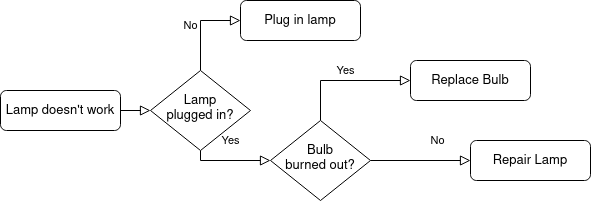

The diagram above was exported from draw.io. Its source (the exported page's mxGraphModel, read from the mxfile embedded in the PNG):
<mxGraphModel dx="868" dy="431" grid="1" gridSize="10" guides="1" tooltips="1" connect="1" arrows="1" fold="1" page="1" pageScale="1" pageWidth="827" pageHeight="1169" math="0" shadow="0">
  <root>
    <mxCell id="WIyWlLk6GJQsqaUBKTNV-0" />
    <mxCell id="WIyWlLk6GJQsqaUBKTNV-1" parent="WIyWlLk6GJQsqaUBKTNV-0" />
    <mxCell id="WIyWlLk6GJQsqaUBKTNV-2" value="" style="rounded=0;html=1;jettySize=auto;orthogonalLoop=1;fontSize=11;endArrow=block;endFill=0;endSize=8;strokeWidth=1;shadow=0;labelBackgroundColor=none;edgeStyle=orthogonalEdgeStyle;" parent="WIyWlLk6GJQsqaUBKTNV-1" source="WIyWlLk6GJQsqaUBKTNV-3" target="WIyWlLk6GJQsqaUBKTNV-6" edge="1">
      <mxGeometry relative="1" as="geometry" />
    </mxCell>
    <mxCell id="WIyWlLk6GJQsqaUBKTNV-3" value="&lt;font style=&quot;font-size: 13px&quot;&gt;Lamp doesn't work&lt;/font&gt;" style="rounded=1;whiteSpace=wrap;html=1;fontSize=12;glass=0;strokeWidth=1;shadow=0;" parent="WIyWlLk6GJQsqaUBKTNV-1" vertex="1">
      <mxGeometry x="20" y="190" width="120" height="40" as="geometry" />
    </mxCell>
    <mxCell id="WIyWlLk6GJQsqaUBKTNV-4" value="Yes" style="rounded=0;html=1;jettySize=auto;orthogonalLoop=1;fontSize=11;endArrow=block;endFill=0;endSize=8;strokeWidth=1;shadow=0;labelBackgroundColor=none;edgeStyle=orthogonalEdgeStyle;" parent="WIyWlLk6GJQsqaUBKTNV-1" source="WIyWlLk6GJQsqaUBKTNV-6" target="WIyWlLk6GJQsqaUBKTNV-10" edge="1">
      <mxGeometry y="20" relative="1" as="geometry">
        <mxPoint as="offset" />
        <Array as="points">
          <mxPoint x="220" y="260" />
        </Array>
      </mxGeometry>
    </mxCell>
    <mxCell id="WIyWlLk6GJQsqaUBKTNV-5" value="No" style="edgeStyle=orthogonalEdgeStyle;rounded=0;html=1;jettySize=auto;orthogonalLoop=1;fontSize=11;endArrow=block;endFill=0;endSize=8;strokeWidth=1;shadow=0;labelBackgroundColor=none;" parent="WIyWlLk6GJQsqaUBKTNV-1" source="WIyWlLk6GJQsqaUBKTNV-6" target="WIyWlLk6GJQsqaUBKTNV-7" edge="1">
      <mxGeometry y="10" relative="1" as="geometry">
        <mxPoint as="offset" />
        <Array as="points">
          <mxPoint x="220" y="120" />
        </Array>
      </mxGeometry>
    </mxCell>
    <mxCell id="WIyWlLk6GJQsqaUBKTNV-6" value="&lt;font style=&quot;font-size: 13px&quot;&gt;Lamp&lt;br&gt;plugged in?&lt;/font&gt;" style="rhombus;whiteSpace=wrap;html=1;shadow=0;fontFamily=Helvetica;fontSize=12;align=center;strokeWidth=1;spacing=6;spacingTop=-4;" parent="WIyWlLk6GJQsqaUBKTNV-1" vertex="1">
      <mxGeometry x="170" y="170" width="100" height="80" as="geometry" />
    </mxCell>
    <mxCell id="WIyWlLk6GJQsqaUBKTNV-7" value="&lt;font style=&quot;font-size: 13px&quot;&gt;Plug in lamp&lt;/font&gt;" style="rounded=1;whiteSpace=wrap;html=1;fontSize=12;glass=0;strokeWidth=1;shadow=0;" parent="WIyWlLk6GJQsqaUBKTNV-1" vertex="1">
      <mxGeometry x="260" y="100" width="120" height="40" as="geometry" />
    </mxCell>
    <mxCell id="WIyWlLk6GJQsqaUBKTNV-8" value="No" style="rounded=0;html=1;jettySize=auto;orthogonalLoop=1;fontSize=11;endArrow=block;endFill=0;endSize=8;strokeWidth=1;shadow=0;labelBackgroundColor=none;edgeStyle=orthogonalEdgeStyle;" parent="WIyWlLk6GJQsqaUBKTNV-1" source="WIyWlLk6GJQsqaUBKTNV-10" target="WIyWlLk6GJQsqaUBKTNV-11" edge="1">
      <mxGeometry x="0.3333" y="20" relative="1" as="geometry">
        <mxPoint as="offset" />
      </mxGeometry>
    </mxCell>
    <mxCell id="WIyWlLk6GJQsqaUBKTNV-9" value="Yes" style="edgeStyle=orthogonalEdgeStyle;rounded=0;html=1;jettySize=auto;orthogonalLoop=1;fontSize=11;endArrow=block;endFill=0;endSize=8;strokeWidth=1;shadow=0;labelBackgroundColor=none;" parent="WIyWlLk6GJQsqaUBKTNV-1" source="WIyWlLk6GJQsqaUBKTNV-10" target="WIyWlLk6GJQsqaUBKTNV-12" edge="1">
      <mxGeometry y="10" relative="1" as="geometry">
        <mxPoint as="offset" />
        <Array as="points">
          <mxPoint x="340" y="180" />
        </Array>
      </mxGeometry>
    </mxCell>
    <mxCell id="WIyWlLk6GJQsqaUBKTNV-10" value="&lt;font style=&quot;font-size: 13px&quot;&gt;Bulb&lt;br&gt;burned out?&lt;/font&gt;" style="rhombus;whiteSpace=wrap;html=1;shadow=0;fontFamily=Helvetica;fontSize=12;align=center;strokeWidth=1;spacing=6;spacingTop=-4;" parent="WIyWlLk6GJQsqaUBKTNV-1" vertex="1">
      <mxGeometry x="290" y="220" width="100" height="80" as="geometry" />
    </mxCell>
    <mxCell id="WIyWlLk6GJQsqaUBKTNV-11" value="&lt;font style=&quot;font-size: 13px&quot;&gt;Repair Lamp&lt;/font&gt;" style="rounded=1;whiteSpace=wrap;html=1;fontSize=12;glass=0;strokeWidth=1;shadow=0;" parent="WIyWlLk6GJQsqaUBKTNV-1" vertex="1">
      <mxGeometry x="490" y="240" width="120" height="40" as="geometry" />
    </mxCell>
    <mxCell id="WIyWlLk6GJQsqaUBKTNV-12" value="&lt;font style=&quot;font-size: 13px&quot;&gt;Replace Bulb&lt;/font&gt;" style="rounded=1;whiteSpace=wrap;html=1;fontSize=12;glass=0;strokeWidth=1;shadow=0;" parent="WIyWlLk6GJQsqaUBKTNV-1" vertex="1">
      <mxGeometry x="430" y="160" width="120" height="40" as="geometry" />
    </mxCell>
  </root>
</mxGraphModel>